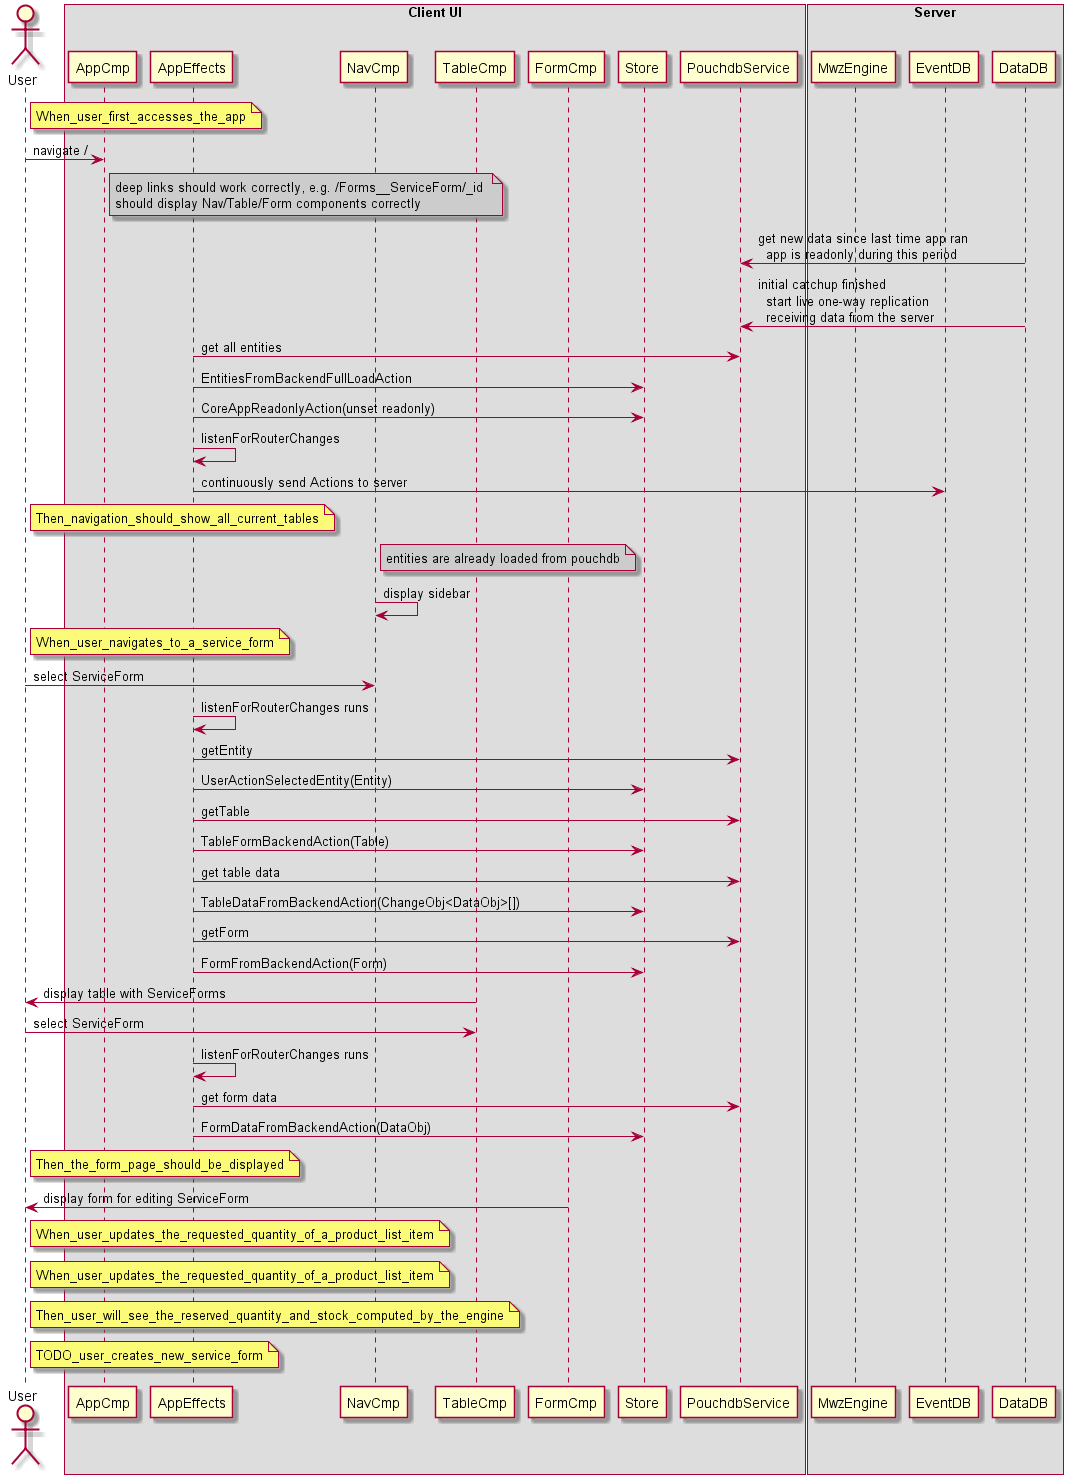

The diagram above was rendered by PlantUML. Its source (embedded in the PNG):
@startuml

actor User
box "Client UI"
    participant AppCmp
    participant AppEffects
    participant NavCmp
    participant TableCmp
    participant FormCmp
    participant Store
    participant PouchdbService
end box
box "Server"
    participant MwzEngine
    participant EventDB
    participant DataDB
end box

note right of User: When_user_first_accesses_the_app
User -> AppCmp: navigate /
note right of AppCmp #CCCCCC
deep links should work correctly, e.g. /Forms__ServiceForm/_id 
should display Nav/Table/Form components correctly
end note

PouchdbService <- DataDB: get new data since last time app ran\n  app is readonly during this period
PouchdbService <- DataDB: initial catchup finished\n  start live one-way replication\n  receiving data from the server

AppEffects -> PouchdbService: get all entities
AppEffects -> Store: EntitiesFromBackendFullLoadAction
AppEffects -> Store: CoreAppReadonlyAction(unset readonly)
AppEffects -> AppEffects: listenForRouterChanges
AppEffects -> EventDB: continuously send Actions to server

note right of User: Then_navigation_should_show_all_current_tables
note right of NavCmp #CCCCCC: entities are already loaded from pouchdb
NavCmp -> NavCmp: display sidebar

note right of User: When_user_navigates_to_a_service_form

User -> NavCmp: select ServiceForm
AppEffects -> AppEffects: listenForRouterChanges runs
AppEffects -> PouchdbService: getEntity
AppEffects -> Store: UserActionSelectedEntity(Entity)
AppEffects -> PouchdbService: getTable
AppEffects -> Store: TableFormBackendAction(Table)
AppEffects -> PouchdbService: get table data
AppEffects -> Store: TableDataFromBackendAction(ChangeObj<DataObj>[])
AppEffects -> PouchdbService: getForm
AppEffects -> Store: FormFromBackendAction(Form)

User <- TableCmp: display table with ServiceForms
User -> TableCmp: select ServiceForm

AppEffects -> AppEffects: listenForRouterChanges runs
AppEffects -> PouchdbService: get form data
AppEffects -> Store: FormDataFromBackendAction(DataObj)

note right of User: Then_the_form_page_should_be_displayed
User <- FormCmp: display form for editing ServiceForm

note right of User: When_user_updates_the_requested_quantity_of_a_product_list_item
note right of User: When_user_updates_the_requested_quantity_of_a_product_list_item
note right of User: Then_user_will_see_the_reserved_quantity_and_stock_computed_by_the_engine
note right of User: TODO_user_creates_new_service_form

@enduml